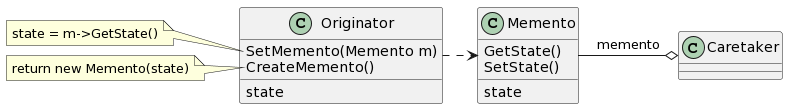

The diagram above was rendered by PlantUML. Its source (embedded in the PNG):
@startuml
class Originator {
    SetMemento(Memento m)
    CreateMemento()
    __
    state
}
class Memento {
    GetState()
    SetState()
    __
    state
}
class Caretaker

Originator .> Memento
Memento -o Caretaker : memento

note left of Originator::SetMemento
state = m->GetState()
end note

note left of Originator::CreateMemento
return new Memento(state)
end note
@enduml